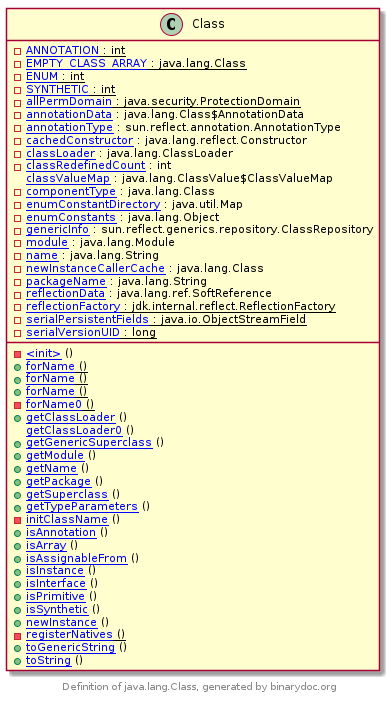

The diagram above was rendered by PlantUML. Its source (embedded in the PNG):
@startuml
class Class [[/homepage/demo-group/demo-artifact/demo-version-1/classfile?classfilelocation=java.lang.class{Java classfile java.lang.Class} java.lang.Class]] {

{static} -[[/homepage/demo-group/demo-artifact/demo-version-1/field?classfilelocation=java.lang.class&seq=1&fieldname=ANNOTATION{Field #1: ANNOTATION of type int} ANNOTATION]] : int
{static} -[[/homepage/demo-group/demo-artifact/demo-version-1/field?classfilelocation=java.lang.class&seq=15&fieldname=EMPTY_CLASS_ARRAY{Field #15: EMPTY_CLASS_ARRAY of type java.lang.Class} EMPTY_CLASS_ARRAY]] : java.lang.Class
{static} -[[/homepage/demo-group/demo-artifact/demo-version-1/field?classfilelocation=java.lang.class&seq=2&fieldname=ENUM{Field #2: ENUM of type int} ENUM]] : int
{static} -[[/homepage/demo-group/demo-artifact/demo-version-1/field?classfilelocation=java.lang.class&seq=3&fieldname=SYNTHETIC{Field #3: SYNTHETIC of type int} SYNTHETIC]] : int
{static} -[[/homepage/demo-group/demo-artifact/demo-version-1/field?classfilelocation=java.lang.class&seq=11&fieldname=allPermDomain{Field #11: allPermDomain of type java.security.ProtectionDomain} allPermDomain]] : java.security.ProtectionDomain
-[[/homepage/demo-group/demo-artifact/demo-version-1/field?classfilelocation=java.lang.class&seq=21&fieldname=annotationData{Field #21: annotationData of type java.lang.Class$AnnotationData} annotationData]] : java.lang.Class$AnnotationData
-[[/homepage/demo-group/demo-artifact/demo-version-1/field?classfilelocation=java.lang.class&seq=22&fieldname=annotationType{Field #22: annotationType of type sun.reflect.annotation.AnnotationType} annotationType]] : sun.reflect.annotation.AnnotationType
-[[/homepage/demo-group/demo-artifact/demo-version-1/field?classfilelocation=java.lang.class&seq=4&fieldname=cachedConstructor{Field #4: cachedConstructor of type java.lang.reflect.Constructor} cachedConstructor]] : java.lang.reflect.Constructor
-[[/homepage/demo-group/demo-artifact/demo-version-1/field?classfilelocation=java.lang.class&seq=8&fieldname=classLoader{Field #8: classLoader of type java.lang.ClassLoader} classLoader]] : java.lang.ClassLoader
-[[/homepage/demo-group/demo-artifact/demo-version-1/field?classfilelocation=java.lang.class&seq=13&fieldname=classRedefinedCount{Field #13: classRedefinedCount of type int} classRedefinedCount]] : int
[[/homepage/demo-group/demo-artifact/demo-version-1/field?classfilelocation=java.lang.class&seq=23&fieldname=classValueMap{Field #23: classValueMap of type java.lang.ClassValue$ClassValueMap} classValueMap]] : java.lang.ClassValue$ClassValueMap
-[[/homepage/demo-group/demo-artifact/demo-version-1/field?classfilelocation=java.lang.class&seq=10&fieldname=componentType{Field #10: componentType of type java.lang.Class} componentType]] : java.lang.Class
-[[/homepage/demo-group/demo-artifact/demo-version-1/field?classfilelocation=java.lang.class&seq=20&fieldname=enumConstantDirectory{Field #20: enumConstantDirectory of type java.util.Map} enumConstantDirectory]] : java.util.Map
-[[/homepage/demo-group/demo-artifact/demo-version-1/field?classfilelocation=java.lang.class&seq=19&fieldname=enumConstants{Field #19: enumConstants of type java.lang.Object} enumConstants]] : java.lang.Object
-[[/homepage/demo-group/demo-artifact/demo-version-1/field?classfilelocation=java.lang.class&seq=14&fieldname=genericInfo{Field #14: genericInfo of type sun.reflect.generics.repository.ClassRepository} genericInfo]] : sun.reflect.generics.repository.ClassRepository
-[[/homepage/demo-group/demo-artifact/demo-version-1/field?classfilelocation=java.lang.class&seq=7&fieldname=module{Field #7: module of type java.lang.Module} module]] : java.lang.Module
-[[/homepage/demo-group/demo-artifact/demo-version-1/field?classfilelocation=java.lang.class&seq=6&fieldname=name{Field #6: name of type java.lang.String} name]] : java.lang.String
-[[/homepage/demo-group/demo-artifact/demo-version-1/field?classfilelocation=java.lang.class&seq=5&fieldname=newInstanceCallerCache{Field #5: newInstanceCallerCache of type java.lang.Class} newInstanceCallerCache]] : java.lang.Class
-[[/homepage/demo-group/demo-artifact/demo-version-1/field?classfilelocation=java.lang.class&seq=9&fieldname=packageName{Field #9: packageName of type java.lang.String} packageName]] : java.lang.String
-[[/homepage/demo-group/demo-artifact/demo-version-1/field?classfilelocation=java.lang.class&seq=12&fieldname=reflectionData{Field #12: reflectionData of type java.lang.ref.SoftReference} reflectionData]] : java.lang.ref.SoftReference
{static} -[[/homepage/demo-group/demo-artifact/demo-version-1/field?classfilelocation=java.lang.class&seq=18&fieldname=reflectionFactory{Field #18: reflectionFactory of type jdk.internal.reflect.ReflectionFactory} reflectionFactory]] : jdk.internal.reflect.ReflectionFactory
{static} -[[/homepage/demo-group/demo-artifact/demo-version-1/field?classfilelocation=java.lang.class&seq=17&fieldname=serialPersistentFields{Field #17: serialPersistentFields of type java.io.ObjectStreamField} serialPersistentFields]] : java.io.ObjectStreamField
{static} -[[/homepage/demo-group/demo-artifact/demo-version-1/field?classfilelocation=java.lang.class&seq=16&fieldname=serialVersionUID{Field #16: serialVersionUID of type long} serialVersionUID]] : long

-[[/homepage/demo-group/demo-artifact/demo-version-1/method?classfilelocation=java.lang.class&seq=2&methodname=%3Cinit%3E{Method #2: <init> with descriptor (Ljava/lang/ClassLoader;Ljava/lang/Class;)V} <init>]] ()
{static} +[[/homepage/demo-group/demo-artifact/demo-version-1/method?classfilelocation=java.lang.class&seq=5&methodname=forName{Method #5: forName with descriptor (Ljava/lang/String;)Ljava/lang/Class;} forName]] ()
{static} +[[/homepage/demo-group/demo-artifact/demo-version-1/method?classfilelocation=java.lang.class&seq=6&methodname=forName{Method #6: forName with descriptor (Ljava/lang/String;ZLjava/lang/ClassLoader;)Ljava/lang/Class;} forName]] ()
{static} +[[/homepage/demo-group/demo-artifact/demo-version-1/method?classfilelocation=java.lang.class&seq=8&methodname=forName{Method #8: forName with descriptor (Ljava/lang/Module;Ljava/lang/String;)Ljava/lang/Class;} forName]] ()
{static} -[[/homepage/demo-group/demo-artifact/demo-version-1/method?classfilelocation=java.lang.class&seq=7&methodname=forName0{Method #7: forName0 with descriptor (Ljava/lang/String;ZLjava/lang/ClassLoader;Ljava/lang/Class;)Ljava/lang/Class;} forName0]] ()
+[[/homepage/demo-group/demo-artifact/demo-version-1/method?classfilelocation=java.lang.class&seq=19&methodname=getClassLoader{Method #19: getClassLoader with descriptor ()Ljava/lang/ClassLoader;} getClassLoader]] ()
[[/homepage/demo-group/demo-artifact/demo-version-1/method?classfilelocation=java.lang.class&seq=20&methodname=getClassLoader0{Method #20: getClassLoader0 with descriptor ()Ljava/lang/ClassLoader;} getClassLoader0]] ()
+[[/homepage/demo-group/demo-artifact/demo-version-1/method?classfilelocation=java.lang.class&seq=24&methodname=getGenericSuperclass{Method #24: getGenericSuperclass with descriptor ()Ljava/lang/reflect/Type;} getGenericSuperclass]] ()
+[[/homepage/demo-group/demo-artifact/demo-version-1/method?classfilelocation=java.lang.class&seq=21&methodname=getModule{Method #21: getModule with descriptor ()Ljava/lang/Module;} getModule]] ()
+[[/homepage/demo-group/demo-artifact/demo-version-1/method?classfilelocation=java.lang.class&seq=17&methodname=getName{Method #17: getName with descriptor ()Ljava/lang/String;} getName]] ()
+[[/homepage/demo-group/demo-artifact/demo-version-1/method?classfilelocation=java.lang.class&seq=25&methodname=getPackage{Method #25: getPackage with descriptor ()Ljava/lang/Package;} getPackage]] ()
+[[/homepage/demo-group/demo-artifact/demo-version-1/method?classfilelocation=java.lang.class&seq=23&methodname=getSuperclass{Method #23: getSuperclass with descriptor ()Ljava/lang/Class;} getSuperclass]] ()
+[[/homepage/demo-group/demo-artifact/demo-version-1/method?classfilelocation=java.lang.class&seq=22&methodname=getTypeParameters{Method #22: getTypeParameters with descriptor ()[Ljava/lang/reflect/TypeVariable;} getTypeParameters]] ()
-[[/homepage/demo-group/demo-artifact/demo-version-1/method?classfilelocation=java.lang.class&seq=18&methodname=initClassName{Method #18: initClassName with descriptor ()Ljava/lang/String;} initClassName]] ()
+[[/homepage/demo-group/demo-artifact/demo-version-1/method?classfilelocation=java.lang.class&seq=15&methodname=isAnnotation{Method #15: isAnnotation with descriptor ()Z} isAnnotation]] ()
+[[/homepage/demo-group/demo-artifact/demo-version-1/method?classfilelocation=java.lang.class&seq=13&methodname=isArray{Method #13: isArray with descriptor ()Z} isArray]] ()
+[[/homepage/demo-group/demo-artifact/demo-version-1/method?classfilelocation=java.lang.class&seq=11&methodname=isAssignableFrom{Method #11: isAssignableFrom with descriptor (Ljava/lang/Class;)Z} isAssignableFrom]] ()
+[[/homepage/demo-group/demo-artifact/demo-version-1/method?classfilelocation=java.lang.class&seq=10&methodname=isInstance{Method #10: isInstance with descriptor (Ljava/lang/Object;)Z} isInstance]] ()
+[[/homepage/demo-group/demo-artifact/demo-version-1/method?classfilelocation=java.lang.class&seq=12&methodname=isInterface{Method #12: isInterface with descriptor ()Z} isInterface]] ()
+[[/homepage/demo-group/demo-artifact/demo-version-1/method?classfilelocation=java.lang.class&seq=14&methodname=isPrimitive{Method #14: isPrimitive with descriptor ()Z} isPrimitive]] ()
+[[/homepage/demo-group/demo-artifact/demo-version-1/method?classfilelocation=java.lang.class&seq=16&methodname=isSynthetic{Method #16: isSynthetic with descriptor ()Z} isSynthetic]] ()
+[[/homepage/demo-group/demo-artifact/demo-version-1/method?classfilelocation=java.lang.class&seq=9&methodname=newInstance{Method #9: newInstance with descriptor ()Ljava/lang/Object;} newInstance]] ()
{static} -[[/homepage/demo-group/demo-artifact/demo-version-1/method?classfilelocation=java.lang.class&seq=1&methodname=registerNatives{Method #1: registerNatives with descriptor ()V} registerNatives]] ()
+[[/homepage/demo-group/demo-artifact/demo-version-1/method?classfilelocation=java.lang.class&seq=4&methodname=toGenericString{Method #4: toGenericString with descriptor ()Ljava/lang/String;} toGenericString]] ()
+[[/homepage/demo-group/demo-artifact/demo-version-1/method?classfilelocation=java.lang.class&seq=3&methodname=toString{Method #3: toString with descriptor ()Ljava/lang/String;} toString]] ()

}
footer Definition of java.lang.Class, generated by binarydoc.org

@enduml